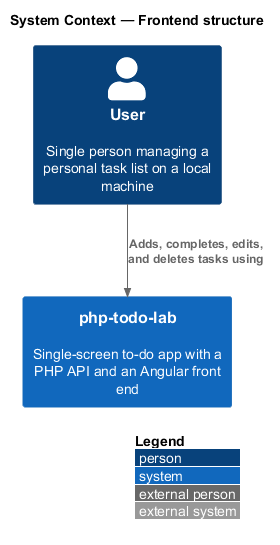

The diagram above was rendered by PlantUML. Its source (embedded in the PNG):
@startuml
!include <C4/C4_Context>
LAYOUT_WITH_LEGEND()
title System Context — Frontend structure

Person(user, "User", "Single person managing a personal task list on a local machine")
System(app, "php-todo-lab", "Single-screen to-do app with a PHP API and an Angular front end")

Rel(user, app, "Adds, completes, edits, and deletes tasks using")
@enduml